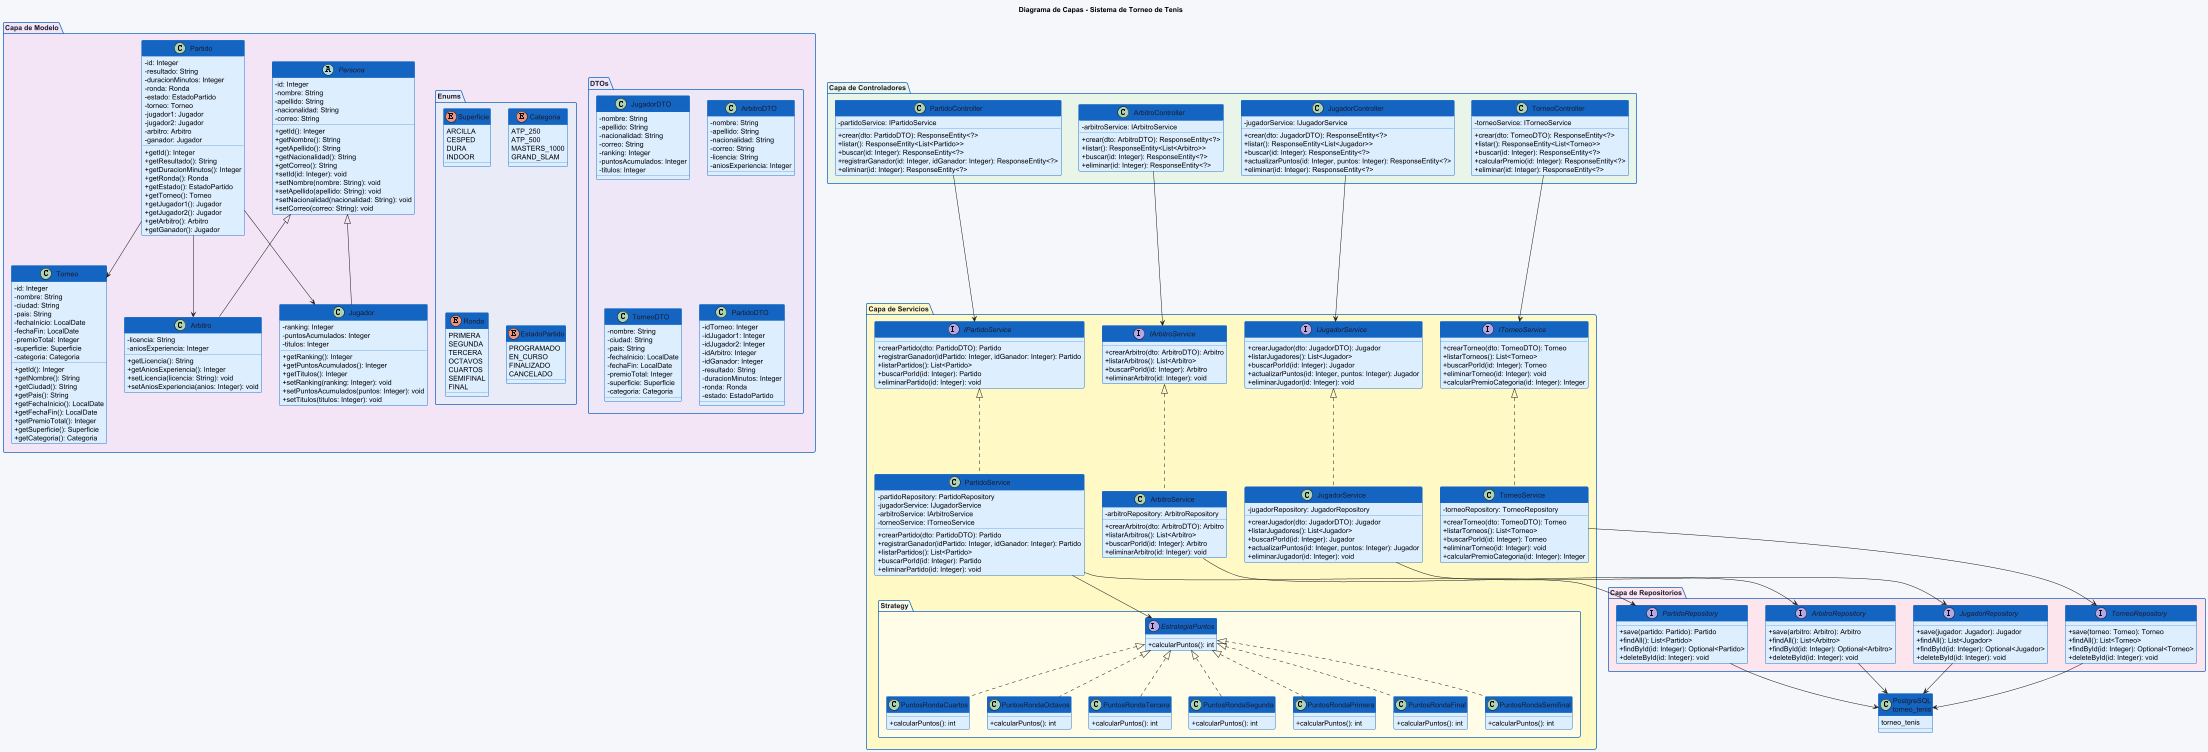

The diagram above was rendered by PlantUML. Its source (embedded in the PNG):
@startuml

skinparam classAttributeIconSize 0
skinparam backgroundColor #F5F7FA
skinparam class {
  BackgroundColor #DDEEFF
  BorderColor #1565C0
  FontColor #1a1a2e
  HeaderBackgroundColor #1565C0
  HeaderFontColor #FFFFFF
}
skinparam package {
  BorderColor #1565C0
  FontColor #1a1a2e
}

title Diagrama de Capas - Sistema de Torneo de Tenis

package "Capa de Controladores" #E8F5E9 {

  class JugadorController {
    - jugadorService: IJugadorService
    + crear(dto: JugadorDTO): ResponseEntity<?>
    + listar(): ResponseEntity<List<Jugador>>
    + buscar(id: Integer): ResponseEntity<?>
    + actualizarPuntos(id: Integer, puntos: Integer): ResponseEntity<?>
    + eliminar(id: Integer): ResponseEntity<?>
  }

  class ArbitroController {
    - arbitroService: IArbitroService
    + crear(dto: ArbitroDTO): ResponseEntity<?>
    + listar(): ResponseEntity<List<Arbitro>>
    + buscar(id: Integer): ResponseEntity<?>
    + eliminar(id: Integer): ResponseEntity<?>
  }

  class TorneoController {
    - torneoService: ITorneoService
    + crear(dto: TorneoDTO): ResponseEntity<?>
    + listar(): ResponseEntity<List<Torneo>>
    + buscar(id: Integer): ResponseEntity<?>
    + calcularPremio(id: Integer): ResponseEntity<?>
    + eliminar(id: Integer): ResponseEntity<?>
  }

  class PartidoController {
    - partidoService: IPartidoService
    + crear(dto: PartidoDTO): ResponseEntity<?>
    + listar(): ResponseEntity<List<Partido>>
    + buscar(id: Integer): ResponseEntity<?>
    + registrarGanador(id: Integer, idGanador: Integer): ResponseEntity<?>
    + eliminar(id: Integer): ResponseEntity<?>
  }
}

package "Capa de Servicios" #FFF9C4 {

  interface IJugadorService {
    + crearJugador(dto: JugadorDTO): Jugador
    + listarJugadores(): List<Jugador>
    + buscarPorId(id: Integer): Jugador
    + actualizarPuntos(id: Integer, puntos: Integer): Jugador
    + eliminarJugador(id: Integer): void
  }

  interface IArbitroService {
    + crearArbitro(dto: ArbitroDTO): Arbitro
    + listarArbitros(): List<Arbitro>
    + buscarPorId(id: Integer): Arbitro
    + eliminarArbitro(id: Integer): void
  }

  interface ITorneoService {
    + crearTorneo(dto: TorneoDTO): Torneo
    + listarTorneos(): List<Torneo>
    + buscarPorId(id: Integer): Torneo
    + eliminarTorneo(id: Integer): void
    + calcularPremioCategoria(id: Integer): Integer
  }

  interface IPartidoService {
    + crearPartido(dto: PartidoDTO): Partido
    + registrarGanador(idPartido: Integer, idGanador: Integer): Partido
    + listarPartidos(): List<Partido>
    + buscarPorId(id: Integer): Partido
    + eliminarPartido(id: Integer): void
  }

  class JugadorService {
    - jugadorRepository: JugadorRepository
    + crearJugador(dto: JugadorDTO): Jugador
    + listarJugadores(): List<Jugador>
    + buscarPorId(id: Integer): Jugador
    + actualizarPuntos(id: Integer, puntos: Integer): Jugador
    + eliminarJugador(id: Integer): void
  }

  class ArbitroService {
    - arbitroRepository: ArbitroRepository
    + crearArbitro(dto: ArbitroDTO): Arbitro
    + listarArbitros(): List<Arbitro>
    + buscarPorId(id: Integer): Arbitro
    + eliminarArbitro(id: Integer): void
  }

  class TorneoService {
    - torneoRepository: TorneoRepository
    + crearTorneo(dto: TorneoDTO): Torneo
    + listarTorneos(): List<Torneo>
    + buscarPorId(id: Integer): Torneo
    + eliminarTorneo(id: Integer): void
    + calcularPremioCategoria(id: Integer): Integer
  }

  class PartidoService {
    - partidoRepository: PartidoRepository
    - jugadorService: IJugadorService
    - arbitroService: IArbitroService
    - torneoService: ITorneoService
    + crearPartido(dto: PartidoDTO): Partido
    + registrarGanador(idPartido: Integer, idGanador: Integer): Partido
    + listarPartidos(): List<Partido>
    + buscarPorId(id: Integer): Partido
    + eliminarPartido(id: Integer): void
  }

  package "Strategy" #FFFDE7 {

    interface EstrategiaPuntos {
      + calcularPuntos(): int
    }

    class PuntosRondaFinal {
      + calcularPuntos(): int
    }

    class PuntosRondaSemifinal {
      + calcularPuntos(): int
    }

    class PuntosRondaCuartos {
      + calcularPuntos(): int
    }

    class PuntosRondaOctavos {
      + calcularPuntos(): int
    }

    class PuntosRondaTercera {
      + calcularPuntos(): int
    }

    class PuntosRondaSegunda {
      + calcularPuntos(): int
    }

    class PuntosRondaPrimera {
      + calcularPuntos(): int
    }
  }
}

package "Capa de Repositorios" #FCE4EC {

  interface JugadorRepository {
    + save(jugador: Jugador): Jugador
    + findAll(): List<Jugador>
    + findById(id: Integer): Optional<Jugador>
    + deleteById(id: Integer): void
  }

  interface ArbitroRepository {
    + save(arbitro: Arbitro): Arbitro
    + findAll(): List<Arbitro>
    + findById(id: Integer): Optional<Arbitro>
    + deleteById(id: Integer): void
  }

  interface TorneoRepository {
    + save(torneo: Torneo): Torneo
    + findAll(): List<Torneo>
    + findById(id: Integer): Optional<Torneo>
    + deleteById(id: Integer): void
  }

  interface PartidoRepository {
    + save(partido: Partido): Partido
    + findAll(): List<Partido>
    + findById(id: Integer): Optional<Partido>
    + deleteById(id: Integer): void
  }
}

package "Capa de Modelo" #F3E5F5 {

  abstract class Persona {
    - id: Integer
    - nombre: String
    - apellido: String
    - nacionalidad: String
    - correo: String
    + getId(): Integer
    + getNombre(): String
    + getApellido(): String
    + getNacionalidad(): String
    + getCorreo(): String
    + setId(id: Integer): void
    + setNombre(nombre: String): void
    + setApellido(apellido: String): void
    + setNacionalidad(nacionalidad: String): void
    + setCorreo(correo: String): void
  }

  class Jugador {
    - ranking: Integer
    - puntosAcumulados: Integer
    - titulos: Integer
    + getRanking(): Integer
    + getPuntosAcumulados(): Integer
    + getTitulos(): Integer
    + setRanking(ranking: Integer): void
    + setPuntosAcumulados(puntos: Integer): void
    + setTitulos(titulos: Integer): void
  }

  class Arbitro {
    - licencia: String
    - aniosExperiencia: Integer
    + getLicencia(): String
    + getAniosExperiencia(): Integer
    + setLicencia(licencia: String): void
    + setAniosExperiencia(anios: Integer): void
  }

  class Torneo {
    - id: Integer
    - nombre: String
    - ciudad: String
    - pais: String
    - fechaInicio: LocalDate
    - fechaFin: LocalDate
    - premioTotal: Integer
    - superficie: Superficie
    - categoria: Categoria
    + getId(): Integer
    + getNombre(): String
    + getCiudad(): String
    + getPais(): String
    + getFechaInicio(): LocalDate
    + getFechaFin(): LocalDate
    + getPremioTotal(): Integer
    + getSuperficie(): Superficie
    + getCategoria(): Categoria
  }

  class Partido {
    - id: Integer
    - resultado: String
    - duracionMinutos: Integer
    - ronda: Ronda
    - estado: EstadoPartido
    - torneo: Torneo
    - jugador1: Jugador
    - jugador2: Jugador
    - arbitro: Arbitro
    - ganador: Jugador
    + getId(): Integer
    + getResultado(): String
    + getDuracionMinutos(): Integer
    + getRonda(): Ronda
    + getEstado(): EstadoPartido
    + getTorneo(): Torneo
    + getJugador1(): Jugador
    + getJugador2(): Jugador
    + getArbitro(): Arbitro
    + getGanador(): Jugador
  }

  package "DTOs" #EDE7F6 {
    class JugadorDTO {
      - nombre: String
      - apellido: String
      - nacionalidad: String
      - correo: String
      - ranking: Integer
      - puntosAcumulados: Integer
      - titulos: Integer
    }

    class ArbitroDTO {
      - nombre: String
      - apellido: String
      - nacionalidad: String
      - correo: String
      - licencia: String
      - aniosExperiencia: Integer
    }

    class TorneoDTO {
      - nombre: String
      - ciudad: String
      - pais: String
      - fechaInicio: LocalDate
      - fechaFin: LocalDate
      - premioTotal: Integer
      - superficie: Superficie
      - categoria: Categoria
    }

    class PartidoDTO {
      - idTorneo: Integer
      - idJugador1: Integer
      - idJugador2: Integer
      - idArbitro: Integer
      - idGanador: Integer
      - resultado: String
      - duracionMinutos: Integer
      - ronda: Ronda
      - estado: EstadoPartido
    }
  }

  package "Enums" #E8EAF6 {
    enum Superficie {
      ARCILLA
      CESPED
      DURA
      INDOOR
    }

    enum Categoria {
      ATP_250
      ATP_500
      MASTERS_1000
      GRAND_SLAM
    }

    enum Ronda {
      PRIMERA
      SEGUNDA
      TERCERA
      OCTAVOS
      CUARTOS
      SEMIFINAL
      FINAL
    }

    enum EstadoPartido {
      PROGRAMADO
      EN_CURSO
      FINALIZADO
      CANCELADO
    }
  }
}

class "PostgreSQL\ntorneo_tenis" as DB {
  torneo_tenis
}

' Controllers -> Interfaces Service
JugadorController --> IJugadorService
ArbitroController --> IArbitroService
TorneoController --> ITorneoService
PartidoController --> IPartidoService

' Interfaces -> Implementaciones
IJugadorService <|.. JugadorService
IArbitroService <|.. ArbitroService
ITorneoService <|.. TorneoService
IPartidoService <|.. PartidoService

' Strategy
PartidoService --> EstrategiaPuntos
EstrategiaPuntos <|.. PuntosRondaFinal
EstrategiaPuntos <|.. PuntosRondaSemifinal
EstrategiaPuntos <|.. PuntosRondaCuartos
EstrategiaPuntos <|.. PuntosRondaOctavos
EstrategiaPuntos <|.. PuntosRondaTercera
EstrategiaPuntos <|.. PuntosRondaSegunda
EstrategiaPuntos <|.. PuntosRondaPrimera

' Services -> Repositories
JugadorService --> JugadorRepository
ArbitroService --> ArbitroRepository
TorneoService --> TorneoRepository
PartidoService --> PartidoRepository

' Repositories -> DB
JugadorRepository --> DB
ArbitroRepository --> DB
TorneoRepository --> DB
PartidoRepository --> DB

' Model relations
Persona <|-- Jugador
Persona <|-- Arbitro
Partido --> Torneo
Partido --> Jugador
Partido --> Arbitro

@enduml